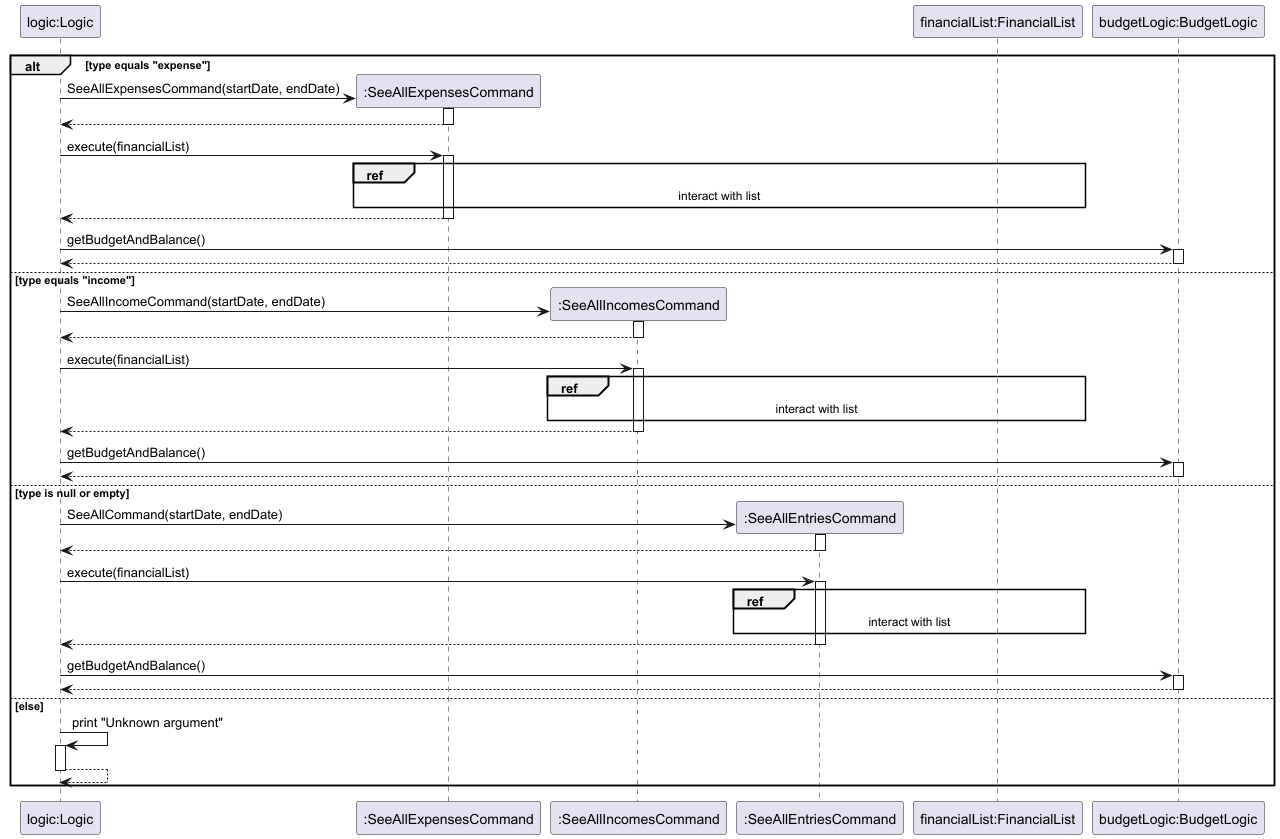

The diagram above was rendered by PlantUML. Its source (embedded in the PNG):
@startuml
participant "logic:Logic" as app
participant ":SeeAllExpensesCommand" as expense
participant ":SeeAllIncomesCommand" as income
participant ":SeeAllEntriesCommand" as all
participant "financialList:FinancialList" as list
participant "budgetLogic:BudgetLogic" as bl
' Command execution based on type

    alt type equals "expense"
        create expense
        app -> expense ** : SeeAllExpensesCommand(startDate, endDate)
        activate expense
        return
        app -> expense : execute(financialList)
        activate expense
        ref over expense, list
        interact with list
        end
        return
        app -> bl : getBudgetAndBalance()
        activate bl
        return
    else type equals "income"
        create income
        app -> income ** : SeeAllIncomeCommand(startDate, endDate)
        activate income
        return
        app -> income : execute(financialList)
        activate income
        ref over income, list
        interact with list
        end
        return
        app -> bl : getBudgetAndBalance()
        activate bl
        return
    else type is null or empty
        create all
        app -> all ** : SeeAllCommand(startDate, endDate)
        activate all
        return
        app -> all : execute(financialList)
        activate all
        ref over all, list
        interact with list
        end
        return
        app -> bl : getBudgetAndBalance()
        activate bl
        return
    else else
        app -> app : print "Unknown argument"
        activate app
        return
    end



@enduml